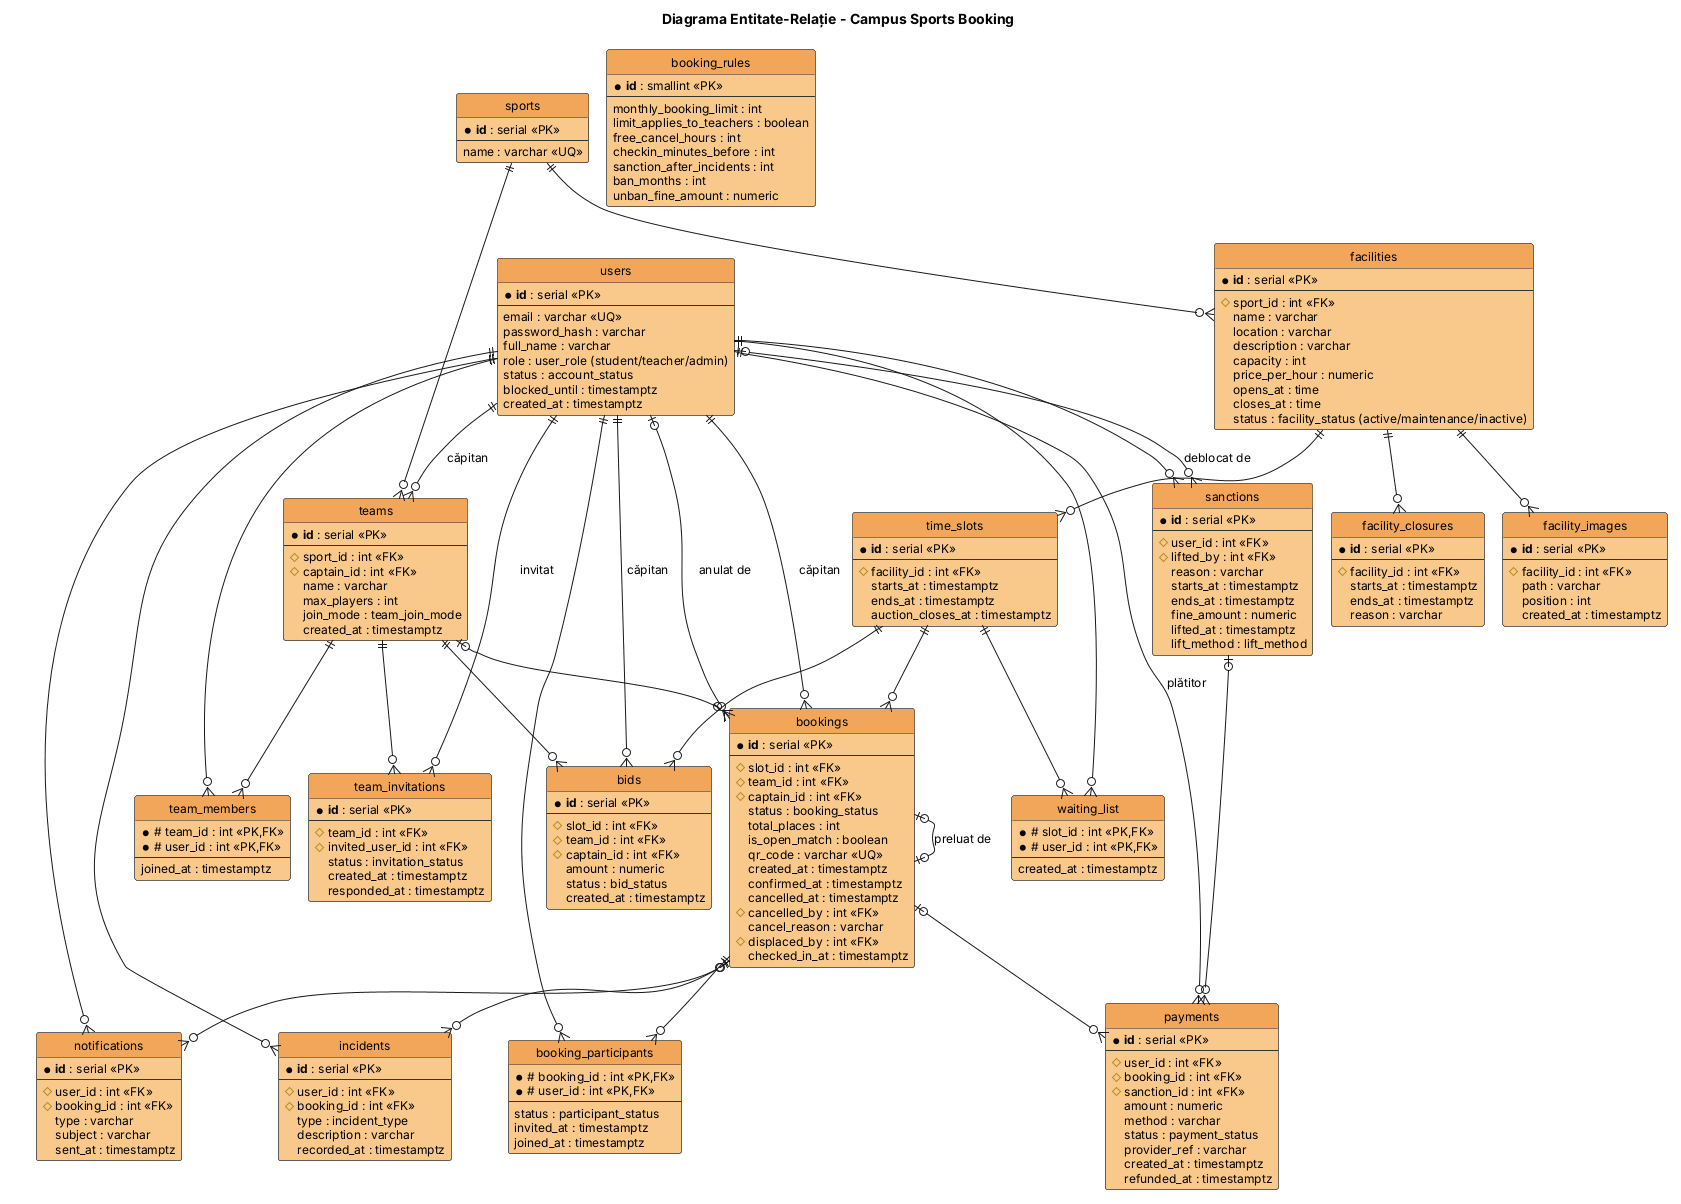

The diagram above was rendered by PlantUML. Its source (embedded in the PNG):
@startuml
title Diagrama Entitate-Relație - Campus Sports Booking
skinparam shadowing false
skinparam defaultFontName Arial
skinparam defaultFontSize 12
skinparam linetype ortho
!pragma layout smetana
hide circle
skinparam class {
  BackgroundColor #F9C98B
  BorderColor #333333
  HeaderBackgroundColor #F2A65A
}

entity users {
  * **id** : serial <<PK>>
  --
  email : varchar <<UQ>>
  password_hash : varchar
  full_name : varchar
  role : user_role (student/teacher/admin)
  status : account_status
  blocked_until : timestamptz
  created_at : timestamptz
}

entity sports {
  * **id** : serial <<PK>>
  --
  name : varchar <<UQ>>
}

entity facilities {
  * **id** : serial <<PK>>
  --
  # sport_id : int <<FK>>
  name : varchar
  location : varchar
  description : varchar
  capacity : int
  price_per_hour : numeric
  opens_at : time
  closes_at : time
  status : facility_status (active/maintenance/inactive)
}

entity facility_images {
  * **id** : serial <<PK>>
  --
  # facility_id : int <<FK>>
  path : varchar
  position : int
  created_at : timestamptz
}

entity time_slots {
  * **id** : serial <<PK>>
  --
  # facility_id : int <<FK>>
  starts_at : timestamptz
  ends_at : timestamptz
  auction_closes_at : timestamptz
}

entity teams {
  * **id** : serial <<PK>>
  --
  # sport_id : int <<FK>>
  # captain_id : int <<FK>>
  name : varchar
  max_players : int
  join_mode : team_join_mode
  created_at : timestamptz
}

entity team_members {
  * # team_id : int <<PK,FK>>
  * # user_id : int <<PK,FK>>
  --
  joined_at : timestamptz
}

entity team_invitations {
  * **id** : serial <<PK>>
  --
  # team_id : int <<FK>>
  # invited_user_id : int <<FK>>
  status : invitation_status
  created_at : timestamptz
  responded_at : timestamptz
}

entity bookings {
  * **id** : serial <<PK>>
  --
  # slot_id : int <<FK>>
  # team_id : int <<FK>>
  # captain_id : int <<FK>>
  status : booking_status
  total_places : int
  is_open_match : boolean
  qr_code : varchar <<UQ>>
  created_at : timestamptz
  confirmed_at : timestamptz
  cancelled_at : timestamptz
  # cancelled_by : int <<FK>>
  cancel_reason : varchar
  # displaced_by : int <<FK>>
  checked_in_at : timestamptz
}

entity payments {
  * **id** : serial <<PK>>
  --
  # user_id : int <<FK>>
  # booking_id : int <<FK>>
  # sanction_id : int <<FK>>
  amount : numeric
  method : varchar
  status : payment_status
  provider_ref : varchar
  created_at : timestamptz
  refunded_at : timestamptz
}

entity bids {
  * **id** : serial <<PK>>
  --
  # slot_id : int <<FK>>
  # team_id : int <<FK>>
  # captain_id : int <<FK>>
  amount : numeric
  status : bid_status
  created_at : timestamptz
}

entity incidents {
  * **id** : serial <<PK>>
  --
  # user_id : int <<FK>>
  # booking_id : int <<FK>>
  type : incident_type
  description : varchar
  recorded_at : timestamptz
}

entity sanctions {
  * **id** : serial <<PK>>
  --
  # user_id : int <<FK>>
  # lifted_by : int <<FK>>
  reason : varchar
  starts_at : timestamptz
  ends_at : timestamptz
  fine_amount : numeric
  lifted_at : timestamptz
  lift_method : lift_method
}

entity notifications {
  * **id** : serial <<PK>>
  --
  # user_id : int <<FK>>
  # booking_id : int <<FK>>
  type : varchar
  subject : varchar
  sent_at : timestamptz
}

entity booking_participants {
  * # booking_id : int <<PK,FK>>
  * # user_id : int <<PK,FK>>
  --
  status : participant_status
  invited_at : timestamptz
  joined_at : timestamptz
}

entity waiting_list {
  * # slot_id : int <<PK,FK>>
  * # user_id : int <<PK,FK>>
  --
  created_at : timestamptz
}

entity facility_closures {
  * **id** : serial <<PK>>
  --
  # facility_id : int <<FK>>
  starts_at : timestamptz
  ends_at : timestamptz
  reason : varchar
}

entity booking_rules {
  * **id** : smallint <<PK>>
  --
  monthly_booking_limit : int
  limit_applies_to_teachers : boolean
  free_cancel_hours : int
  checkin_minutes_before : int
  sanction_after_incidents : int
  ban_months : int
  unban_fine_amount : numeric
}

sports ||--o{ facilities
sports ||--o{ teams
facilities ||--o{ time_slots
facilities ||--o{ facility_images
users ||--o{ teams : căpitan
teams ||--o{ team_members
users ||--o{ team_members
teams ||--o{ team_invitations
users ||--o{ team_invitations : invitat
time_slots ||--o{ bookings
teams |o--o{ bookings
users ||--o{ bookings : căpitan
bookings |o--o{ payments
time_slots ||--o{ bids
teams ||--o{ bids
users ||--o{ bids : căpitan
bookings |o--o{ incidents
users ||--o{ incidents
bookings ||--o{ booking_participants
users ||--o{ booking_participants
time_slots ||--o{ waiting_list
users ||--o{ waiting_list
facilities ||--o{ facility_closures
users |o--o{ bookings : anulat de
bookings |o--o| bookings : preluat de
sanctions |o--o{ payments
users ||--o{ payments : plătitor
users ||--o{ sanctions
users |o--o{ sanctions : deblocat de
users ||--o{ notifications
bookings |o--o{ notifications
@enduml